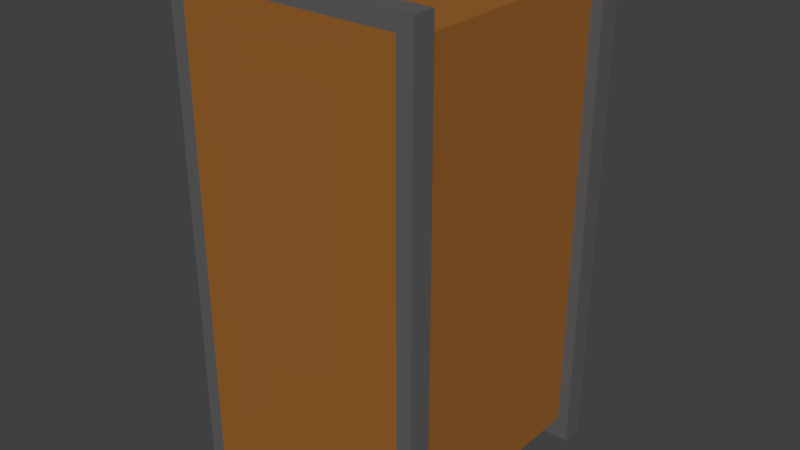 # Source: chest.blend  (saved by Blender 2.79.0; exported with 4.5.12 LTS)
import bpy
from mathutils import Matrix  # noqa: F401  (used for matrix-valued properties, if any)

bpy.ops.wm.read_factory_settings(use_empty=True)
scene = bpy.context.scene
scene.name = 'Scene'

# ---- collections
col_collection_1 = bpy.data.collections.new('Collection 1'); scene.collection.children.link(col_collection_1)

# ---- materials (node trees are filled in below, after node groups)
mat_material = bpy.data.materials.new('Material')
mat_material.alpha_threshold = 0.0
mat_material.use_transparent_shadow = False
mat_material.diffuse_color = (0.3185, 0.1226, 0.02646, 1.0)
mat_material.roughness = 0.5
mat_material.line_color = (0.0, 0.0, 0.0, 1.0)
mat_material_001 = bpy.data.materials.new('Material.001')
mat_material_001.alpha_threshold = 0.0
mat_material_001.use_transparent_shadow = False
mat_material_001.diffuse_color = (0.1149, 0.1149, 0.1149, 1.0)
mat_material_001.roughness = 0.5

# ---- material node trees

# ---- world
world_world = bpy.data.worlds.new('World'); scene.world = world_world
world_world.color = (0.05088, 0.05088, 0.05088)
world_world.use_sun_shadow = False
world_world.sun_shadow_jitter_overblur = 0.0
world_world.cycles.sampling_method = 'MANUAL'

# ---- meshes
me_cube = bpy.data.meshes.new('Cube')
me_cube.from_pydata([(0.75, 1.65, 1.5), (0.75, 1.65, -1.5), (-0.75, 1.65, -1.5), (-0.75, 1.65, 1.5), (0.75, 0.15, 1.5), (0.75, 0.15, -1.5), (-0.75, 0.15, -1.5), (-0.75, 0.15, 1.5), (0.825, 0.15, 1.65), (0.825, 0.15, -1.65), (-0.825, 0.15, 1.65), (-0.825, 0.15, -1.65), (0.725, -1.156e-07, 1.55), (0.725, -3.612e-09, -1.55), (-0.725, -1.156e-07, 1.55), (-0.725, -3.612e-09, -1.55), (0.825, 1.65, 1.65), (0.825, 1.65, -1.65), (-0.825, 1.65, 1.65), (-0.825, 1.65, -1.65), (0.725, 1.8, 1.55), (0.725, 1.8, -1.55), (-0.725, 1.8, 1.55), (-0.725, 1.8, -1.55), (0.825, 1.8, 1.65), (0.825, 1.8, -1.65), (-0.825, 1.8, 1.65), (-0.825, 1.8, -1.65), (0.825, -1.192e-07, 1.65), (0.825, 0.0, -1.65), (-0.825, -1.192e-07, 1.65), (-0.825, 0.0, -1.65)], [], [(1, 2, 19, 17), (6, 5, 9, 11), (0, 4, 5, 1), (1, 5, 6, 2), (2, 6, 7, 3), (4, 0, 3, 7), (11, 9, 29, 31), (5, 4, 8, 9), (7, 6, 11, 10), (4, 7, 10, 8), (12, 14, 15, 13), (9, 8, 28, 29), (10, 11, 31, 30), (8, 10, 30, 28), (17, 19, 27, 25), (3, 0, 16, 18), (0, 1, 17, 16), (2, 3, 18, 19), (20, 21, 23, 22), (16, 17, 25, 24), (19, 18, 26, 27), (18, 16, 24, 26), (21, 20, 24, 25), (20, 22, 26, 24), (23, 21, 25, 27), (22, 23, 27, 26), (12, 13, 29, 28), (14, 12, 28, 30), (13, 15, 31, 29), (15, 14, 30, 31)])
me_cube.polygons.foreach_set('material_index', [1, 1, 0, 0, 0, 0, 1, 1, 1, 1, 0, 1, 1, 1, 1, 1, 1, 1, 0, 1, 1, 1, 1, 1, 1, 1, 1, 1, 1, 1])
_uv = me_cube.uv_layers.new(name='UVMap')
_uv.uv.foreach_set('vector', [0.06155, 0.04433, 0.06155, 0.9534, 0.0161, 0.9989, 0.0161, -0.001128, 0.9706, 0.9496, 0.9706, 0.04053, 1.016, -0.004922, 1.016, 0.9951, 1.012, 0.002848, 1.012, 1.003, 0.01192, 1.003, 0.01192, 0.002848, 1.006, 0.0007408, 1.006, 1.001, 0.006222, 1.001, 0.006222, 0.0007413, 1.006, -0.004181, 1.006, 0.9958, 0.005868, 0.9958, 0.005868, -0.00418, 0.01473, 1.003, 0.01473, 0.002848, 1.015, 0.002848, 1.015, 1.003, 0.5612, -0.006255, 0.5612, 0.9937, 0.4703, 0.9937, 0.4703, -0.006255, 0.9706, 0.04053, 0.06155, 0.04053, 0.0161, -0.004922, 1.016, -0.004922, 0.06155, 0.9496, 0.9706, 0.9496, 1.016, 0.9951, 0.0161, 0.9951, 0.06155, 0.04053, 0.06155, 0.9496, 0.0161, 0.9951, 0.0161, -0.004922, 0.04015, 0.9407, 0.04015, 0.06194, 0.9795, 0.06194, 0.9795, 0.9407, 0.0008479, 0.5882, 1.001, 0.5882, 1.001, 0.6791, 0.0008479, 0.6791, -0.001193, 0.4975, 0.9988, 0.4975, 0.9988, 0.5884, -0.001193, 0.5884, 0.6572, 0.0007735, 0.6572, 1.001, 0.5663, 1.001, 0.5663, 0.0007735, 0.1067, -0.006255, 0.1067, 0.9937, 0.01575, 0.9937, 0.01575, -0.006255, 0.9706, 0.9534, 0.9706, 0.04433, 1.016, -0.001128, 1.016, 0.9989, 0.9706, 0.04433, 0.06155, 0.04433, 0.0161, -0.001128, 1.016, -0.001128, 0.06155, 0.9534, 0.9706, 0.9534, 1.016, 0.9989, 0.0161, 0.9989, 0.04373, 0.06194, 0.9831, 0.06194, 0.9831, 0.9407, 0.04373, 0.9407, 1.006, 0.5958, 0.006469, 0.5958, 0.006469, 0.5049, 1.006, 0.5049, 1.004, 0.8394, 0.003589, 0.8394, 0.003589, 0.7485, 1.004, 0.7485, 0.1976, 0.9937, 0.1976, -0.006255, 0.2885, -0.006255, 0.2885, 0.9937, 0.9831, 0.06194, 0.04373, 0.06194, 0.01343, 0.001333, 1.013, 0.001333, 0.04373, 0.06194, 0.04373, 0.9407, 0.01343, 1.001, 0.01343, 0.001333, 0.9831, 0.9407, 0.9831, 0.06194, 1.013, 0.001333, 1.013, 1.001, 0.04373, 0.9407, 0.9831, 0.9407, 1.013, 1.001, 0.01343, 1.001, 0.04015, 0.9407, 0.9795, 0.9407, 1.01, 1.001, 0.009843, 1.001, 0.04015, 0.06194, 0.04015, 0.9407, 0.009843, 1.001, 0.009843, 0.001333, 0.9795, 0.9407, 0.9795, 0.06194, 1.01, 0.001333, 1.01, 1.001, 0.9795, 0.06194, 0.04015, 0.06194, 0.009843, 0.001333, 1.01, 0.001333])
me_cube.materials.append(mat_material)
me_cube.materials.append(mat_material_001)
me_cube.use_remesh_preserve_volume = False
me_cube.use_remesh_preserve_attributes = False
me_cube.use_mirror_vertex_groups = False
me_cube.update()

# ---- objects
ob_cube = bpy.data.objects.new('Cube', me_cube)

# ---- transforms, parenting, visibility, modifiers, constraints
ob_cube.location = (0.0, 0.0, 0.0)
ob_cube.lock_rotations_4d = False
ob_cube.empty_display_type = 'ARROWS'
ob_cube.lineart.crease_threshold = 0.0

# ---- collection membership
col_collection_1.objects.link(ob_cube)

# ---- scene / render settings (as saved in the file)
scene.frame_start = 1; scene.frame_end = 250; scene.frame_set(1)
scene.render.engine = 'BLENDER_EEVEE_NEXT'
scene.render.resolution_percentage = 50
scene.render.dither_intensity = 0.0
scene.cycles.use_denoising = False
scene.cycles.samples = 128
scene.cycles.sampling_pattern = 'TABULATED_SOBOL'
scene.cycles.use_adaptive_sampling = False
scene.cycles.use_light_tree = False
scene.cycles.blur_glossy = 0.0
scene.cycles.sample_clamp_indirect = 0.0
scene.view_settings.view_transform = 'Standard'
bpy.context.view_layer.update()

# ---- added for rendering (the .blend has no active camera and no usable light): camera, sun
cam_auto = bpy.data.cameras.new('AutoCamera')
cam_auto.lens = 50.0
cam_auto.sensor_width = 36.0
cam_auto.clip_end = 1000.0
ob_auto_camera = bpy.data.objects.new('AutoCamera', cam_auto)
scene.collection.objects.link(ob_auto_camera)
ob_auto_camera.location = (3.79821, -3.65786, 3.03857)
ob_auto_camera.rotation_euler = (1.09748, -7.21219e-08, 0.694738)
scene.camera = ob_auto_camera
light_auto_sun = bpy.data.lights.new('AutoSun', 'SUN')
light_auto_sun.energy = 3.0
light_auto_sun.angle = 0.0523599
ob_auto_sun = bpy.data.objects.new('AutoSun', light_auto_sun)
scene.collection.objects.link(ob_auto_sun)
ob_auto_sun.rotation_euler = (0.872665, 0.174533, 0.523599)
bpy.context.view_layer.update()
